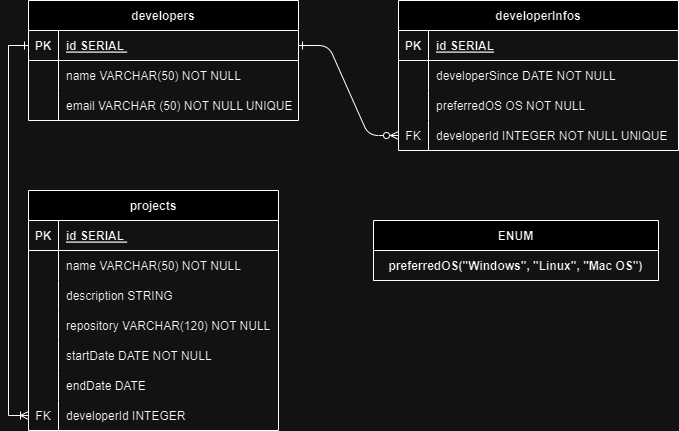

The diagram above was exported from draw.io. Its source (the exported page's mxGraphModel, read from the mxfile embedded in the PNG):
<mxGraphModel dx="1073" dy="586" grid="1" gridSize="10" guides="1" tooltips="1" connect="1" arrows="1" fold="1" page="1" pageScale="1" pageWidth="850" pageHeight="1100" math="0" shadow="0" extFonts="Permanent Marker^https://fonts.googleapis.com/css?family=Permanent+Marker">
  <root>
    <mxCell id="0" />
    <mxCell id="1" parent="0" />
    <mxCell id="C-vyLk0tnHw3VtMMgP7b-1" value="" style="edgeStyle=entityRelationEdgeStyle;endArrow=ERzeroToMany;startArrow=ERone;endFill=1;startFill=0;entryX=0;entryY=0.5;entryDx=0;entryDy=0;" parent="1" source="C-vyLk0tnHw3VtMMgP7b-24" target="94D9z5KTB07plVoY1Z9Q-8" edge="1">
      <mxGeometry width="100" height="100" relative="1" as="geometry">
        <mxPoint x="340" y="720" as="sourcePoint" />
        <mxPoint x="440" y="620" as="targetPoint" />
      </mxGeometry>
    </mxCell>
    <mxCell id="C-vyLk0tnHw3VtMMgP7b-2" value="developerInfos" style="shape=table;startSize=30;container=1;collapsible=1;childLayout=tableLayout;fixedRows=1;rowLines=0;fontStyle=1;align=center;resizeLast=1;" parent="1" vertex="1">
      <mxGeometry x="450" y="110" width="280" height="150" as="geometry" />
    </mxCell>
    <mxCell id="C-vyLk0tnHw3VtMMgP7b-3" value="" style="shape=partialRectangle;collapsible=0;dropTarget=0;pointerEvents=0;fillColor=none;points=[[0,0.5],[1,0.5]];portConstraint=eastwest;top=0;left=0;right=0;bottom=1;" parent="C-vyLk0tnHw3VtMMgP7b-2" vertex="1">
      <mxGeometry y="30" width="280" height="30" as="geometry" />
    </mxCell>
    <mxCell id="C-vyLk0tnHw3VtMMgP7b-4" value="PK" style="shape=partialRectangle;overflow=hidden;connectable=0;fillColor=none;top=0;left=0;bottom=0;right=0;fontStyle=1;" parent="C-vyLk0tnHw3VtMMgP7b-3" vertex="1">
      <mxGeometry width="30" height="30" as="geometry">
        <mxRectangle width="30" height="30" as="alternateBounds" />
      </mxGeometry>
    </mxCell>
    <mxCell id="C-vyLk0tnHw3VtMMgP7b-5" value="id SERIAL" style="shape=partialRectangle;overflow=hidden;connectable=0;fillColor=none;top=0;left=0;bottom=0;right=0;align=left;spacingLeft=6;fontStyle=5;" parent="C-vyLk0tnHw3VtMMgP7b-3" vertex="1">
      <mxGeometry x="30" width="250" height="30" as="geometry">
        <mxRectangle width="250" height="30" as="alternateBounds" />
      </mxGeometry>
    </mxCell>
    <mxCell id="C-vyLk0tnHw3VtMMgP7b-6" value="" style="shape=partialRectangle;collapsible=0;dropTarget=0;pointerEvents=0;fillColor=none;points=[[0,0.5],[1,0.5]];portConstraint=eastwest;top=0;left=0;right=0;bottom=0;" parent="C-vyLk0tnHw3VtMMgP7b-2" vertex="1">
      <mxGeometry y="60" width="280" height="30" as="geometry" />
    </mxCell>
    <mxCell id="C-vyLk0tnHw3VtMMgP7b-7" value="" style="shape=partialRectangle;overflow=hidden;connectable=0;fillColor=none;top=0;left=0;bottom=0;right=0;" parent="C-vyLk0tnHw3VtMMgP7b-6" vertex="1">
      <mxGeometry width="30" height="30" as="geometry">
        <mxRectangle width="30" height="30" as="alternateBounds" />
      </mxGeometry>
    </mxCell>
    <mxCell id="C-vyLk0tnHw3VtMMgP7b-8" value="developerSince DATE NOT NULL" style="shape=partialRectangle;overflow=hidden;connectable=0;fillColor=none;top=0;left=0;bottom=0;right=0;align=left;spacingLeft=6;" parent="C-vyLk0tnHw3VtMMgP7b-6" vertex="1">
      <mxGeometry x="30" width="250" height="30" as="geometry">
        <mxRectangle width="250" height="30" as="alternateBounds" />
      </mxGeometry>
    </mxCell>
    <mxCell id="C-vyLk0tnHw3VtMMgP7b-9" value="" style="shape=partialRectangle;collapsible=0;dropTarget=0;pointerEvents=0;fillColor=none;points=[[0,0.5],[1,0.5]];portConstraint=eastwest;top=0;left=0;right=0;bottom=0;" parent="C-vyLk0tnHw3VtMMgP7b-2" vertex="1">
      <mxGeometry y="90" width="280" height="30" as="geometry" />
    </mxCell>
    <mxCell id="C-vyLk0tnHw3VtMMgP7b-10" value="" style="shape=partialRectangle;overflow=hidden;connectable=0;fillColor=none;top=0;left=0;bottom=0;right=0;" parent="C-vyLk0tnHw3VtMMgP7b-9" vertex="1">
      <mxGeometry width="30" height="30" as="geometry">
        <mxRectangle width="30" height="30" as="alternateBounds" />
      </mxGeometry>
    </mxCell>
    <mxCell id="C-vyLk0tnHw3VtMMgP7b-11" value="preferredOS OS NOT NULL" style="shape=partialRectangle;overflow=hidden;connectable=0;fillColor=none;top=0;left=0;bottom=0;right=0;align=left;spacingLeft=6;" parent="C-vyLk0tnHw3VtMMgP7b-9" vertex="1">
      <mxGeometry x="30" width="250" height="30" as="geometry">
        <mxRectangle width="250" height="30" as="alternateBounds" />
      </mxGeometry>
    </mxCell>
    <mxCell id="94D9z5KTB07plVoY1Z9Q-8" style="shape=partialRectangle;collapsible=0;dropTarget=0;pointerEvents=0;fillColor=none;points=[[0,0.5],[1,0.5]];portConstraint=eastwest;top=0;left=0;right=0;bottom=0;" parent="C-vyLk0tnHw3VtMMgP7b-2" vertex="1">
      <mxGeometry y="120" width="280" height="30" as="geometry" />
    </mxCell>
    <mxCell id="94D9z5KTB07plVoY1Z9Q-9" value="FK" style="shape=partialRectangle;overflow=hidden;connectable=0;fillColor=none;top=0;left=0;bottom=0;right=0;" parent="94D9z5KTB07plVoY1Z9Q-8" vertex="1">
      <mxGeometry width="30" height="30" as="geometry">
        <mxRectangle width="30" height="30" as="alternateBounds" />
      </mxGeometry>
    </mxCell>
    <mxCell id="94D9z5KTB07plVoY1Z9Q-10" value="developerId INTEGER NOT NULL UNIQUE" style="shape=partialRectangle;overflow=hidden;connectable=0;fillColor=none;top=0;left=0;bottom=0;right=0;align=left;spacingLeft=6;" parent="94D9z5KTB07plVoY1Z9Q-8" vertex="1">
      <mxGeometry x="30" width="250" height="30" as="geometry">
        <mxRectangle width="250" height="30" as="alternateBounds" />
      </mxGeometry>
    </mxCell>
    <mxCell id="C-vyLk0tnHw3VtMMgP7b-13" value="projects" style="shape=table;startSize=30;container=1;collapsible=1;childLayout=tableLayout;fixedRows=1;rowLines=0;fontStyle=1;align=center;resizeLast=1;" parent="1" vertex="1">
      <mxGeometry x="80" y="300" width="250" height="240" as="geometry" />
    </mxCell>
    <mxCell id="C-vyLk0tnHw3VtMMgP7b-14" value="" style="shape=partialRectangle;collapsible=0;dropTarget=0;pointerEvents=0;fillColor=none;points=[[0,0.5],[1,0.5]];portConstraint=eastwest;top=0;left=0;right=0;bottom=1;" parent="C-vyLk0tnHw3VtMMgP7b-13" vertex="1">
      <mxGeometry y="30" width="250" height="30" as="geometry" />
    </mxCell>
    <mxCell id="C-vyLk0tnHw3VtMMgP7b-15" value="PK" style="shape=partialRectangle;overflow=hidden;connectable=0;fillColor=none;top=0;left=0;bottom=0;right=0;fontStyle=1;" parent="C-vyLk0tnHw3VtMMgP7b-14" vertex="1">
      <mxGeometry width="30" height="30" as="geometry">
        <mxRectangle width="30" height="30" as="alternateBounds" />
      </mxGeometry>
    </mxCell>
    <mxCell id="C-vyLk0tnHw3VtMMgP7b-16" value="id SERIAL " style="shape=partialRectangle;overflow=hidden;connectable=0;fillColor=none;top=0;left=0;bottom=0;right=0;align=left;spacingLeft=6;fontStyle=5;" parent="C-vyLk0tnHw3VtMMgP7b-14" vertex="1">
      <mxGeometry x="30" width="220" height="30" as="geometry">
        <mxRectangle width="220" height="30" as="alternateBounds" />
      </mxGeometry>
    </mxCell>
    <mxCell id="C-vyLk0tnHw3VtMMgP7b-17" value="" style="shape=partialRectangle;collapsible=0;dropTarget=0;pointerEvents=0;fillColor=none;points=[[0,0.5],[1,0.5]];portConstraint=eastwest;top=0;left=0;right=0;bottom=0;" parent="C-vyLk0tnHw3VtMMgP7b-13" vertex="1">
      <mxGeometry y="60" width="250" height="30" as="geometry" />
    </mxCell>
    <mxCell id="C-vyLk0tnHw3VtMMgP7b-18" value="" style="shape=partialRectangle;overflow=hidden;connectable=0;fillColor=none;top=0;left=0;bottom=0;right=0;" parent="C-vyLk0tnHw3VtMMgP7b-17" vertex="1">
      <mxGeometry width="30" height="30" as="geometry">
        <mxRectangle width="30" height="30" as="alternateBounds" />
      </mxGeometry>
    </mxCell>
    <mxCell id="C-vyLk0tnHw3VtMMgP7b-19" value="name VARCHAR(50) NOT NULL " style="shape=partialRectangle;overflow=hidden;connectable=0;fillColor=none;top=0;left=0;bottom=0;right=0;align=left;spacingLeft=6;" parent="C-vyLk0tnHw3VtMMgP7b-17" vertex="1">
      <mxGeometry x="30" width="220" height="30" as="geometry">
        <mxRectangle width="220" height="30" as="alternateBounds" />
      </mxGeometry>
    </mxCell>
    <mxCell id="C-vyLk0tnHw3VtMMgP7b-20" value="" style="shape=partialRectangle;collapsible=0;dropTarget=0;pointerEvents=0;fillColor=none;points=[[0,0.5],[1,0.5]];portConstraint=eastwest;top=0;left=0;right=0;bottom=0;" parent="C-vyLk0tnHw3VtMMgP7b-13" vertex="1">
      <mxGeometry y="90" width="250" height="30" as="geometry" />
    </mxCell>
    <mxCell id="C-vyLk0tnHw3VtMMgP7b-21" value="" style="shape=partialRectangle;overflow=hidden;connectable=0;fillColor=none;top=0;left=0;bottom=0;right=0;" parent="C-vyLk0tnHw3VtMMgP7b-20" vertex="1">
      <mxGeometry width="30" height="30" as="geometry">
        <mxRectangle width="30" height="30" as="alternateBounds" />
      </mxGeometry>
    </mxCell>
    <mxCell id="C-vyLk0tnHw3VtMMgP7b-22" value="description STRING" style="shape=partialRectangle;overflow=hidden;connectable=0;fillColor=none;top=0;left=0;bottom=0;right=0;align=left;spacingLeft=6;" parent="C-vyLk0tnHw3VtMMgP7b-20" vertex="1">
      <mxGeometry x="30" width="220" height="30" as="geometry">
        <mxRectangle width="220" height="30" as="alternateBounds" />
      </mxGeometry>
    </mxCell>
    <mxCell id="94D9z5KTB07plVoY1Z9Q-14" style="shape=partialRectangle;collapsible=0;dropTarget=0;pointerEvents=0;fillColor=none;points=[[0,0.5],[1,0.5]];portConstraint=eastwest;top=0;left=0;right=0;bottom=0;" parent="C-vyLk0tnHw3VtMMgP7b-13" vertex="1">
      <mxGeometry y="120" width="250" height="30" as="geometry" />
    </mxCell>
    <mxCell id="94D9z5KTB07plVoY1Z9Q-15" style="shape=partialRectangle;overflow=hidden;connectable=0;fillColor=none;top=0;left=0;bottom=0;right=0;" parent="94D9z5KTB07plVoY1Z9Q-14" vertex="1">
      <mxGeometry width="30" height="30" as="geometry">
        <mxRectangle width="30" height="30" as="alternateBounds" />
      </mxGeometry>
    </mxCell>
    <mxCell id="94D9z5KTB07plVoY1Z9Q-16" value="repository VARCHAR(120) NOT NULL" style="shape=partialRectangle;overflow=hidden;connectable=0;fillColor=none;top=0;left=0;bottom=0;right=0;align=left;spacingLeft=6;" parent="94D9z5KTB07plVoY1Z9Q-14" vertex="1">
      <mxGeometry x="30" width="220" height="30" as="geometry">
        <mxRectangle width="220" height="30" as="alternateBounds" />
      </mxGeometry>
    </mxCell>
    <mxCell id="94D9z5KTB07plVoY1Z9Q-17" style="shape=partialRectangle;collapsible=0;dropTarget=0;pointerEvents=0;fillColor=none;points=[[0,0.5],[1,0.5]];portConstraint=eastwest;top=0;left=0;right=0;bottom=0;" parent="C-vyLk0tnHw3VtMMgP7b-13" vertex="1">
      <mxGeometry y="150" width="250" height="30" as="geometry" />
    </mxCell>
    <mxCell id="94D9z5KTB07plVoY1Z9Q-18" style="shape=partialRectangle;overflow=hidden;connectable=0;fillColor=none;top=0;left=0;bottom=0;right=0;" parent="94D9z5KTB07plVoY1Z9Q-17" vertex="1">
      <mxGeometry width="30" height="30" as="geometry">
        <mxRectangle width="30" height="30" as="alternateBounds" />
      </mxGeometry>
    </mxCell>
    <mxCell id="94D9z5KTB07plVoY1Z9Q-19" value="startDate DATE NOT NULL" style="shape=partialRectangle;overflow=hidden;connectable=0;fillColor=none;top=0;left=0;bottom=0;right=0;align=left;spacingLeft=6;" parent="94D9z5KTB07plVoY1Z9Q-17" vertex="1">
      <mxGeometry x="30" width="220" height="30" as="geometry">
        <mxRectangle width="220" height="30" as="alternateBounds" />
      </mxGeometry>
    </mxCell>
    <mxCell id="94D9z5KTB07plVoY1Z9Q-20" style="shape=partialRectangle;collapsible=0;dropTarget=0;pointerEvents=0;fillColor=none;points=[[0,0.5],[1,0.5]];portConstraint=eastwest;top=0;left=0;right=0;bottom=0;" parent="C-vyLk0tnHw3VtMMgP7b-13" vertex="1">
      <mxGeometry y="180" width="250" height="30" as="geometry" />
    </mxCell>
    <mxCell id="94D9z5KTB07plVoY1Z9Q-21" style="shape=partialRectangle;overflow=hidden;connectable=0;fillColor=none;top=0;left=0;bottom=0;right=0;" parent="94D9z5KTB07plVoY1Z9Q-20" vertex="1">
      <mxGeometry width="30" height="30" as="geometry">
        <mxRectangle width="30" height="30" as="alternateBounds" />
      </mxGeometry>
    </mxCell>
    <mxCell id="94D9z5KTB07plVoY1Z9Q-22" value="endDate DATE" style="shape=partialRectangle;overflow=hidden;connectable=0;fillColor=none;top=0;left=0;bottom=0;right=0;align=left;spacingLeft=6;" parent="94D9z5KTB07plVoY1Z9Q-20" vertex="1">
      <mxGeometry x="30" width="220" height="30" as="geometry">
        <mxRectangle width="220" height="30" as="alternateBounds" />
      </mxGeometry>
    </mxCell>
    <mxCell id="94D9z5KTB07plVoY1Z9Q-23" style="shape=partialRectangle;collapsible=0;dropTarget=0;pointerEvents=0;fillColor=none;points=[[0,0.5],[1,0.5]];portConstraint=eastwest;top=0;left=0;right=0;bottom=0;" parent="C-vyLk0tnHw3VtMMgP7b-13" vertex="1">
      <mxGeometry y="210" width="250" height="30" as="geometry" />
    </mxCell>
    <mxCell id="94D9z5KTB07plVoY1Z9Q-24" value="FK" style="shape=partialRectangle;overflow=hidden;connectable=0;fillColor=none;top=0;left=0;bottom=0;right=0;" parent="94D9z5KTB07plVoY1Z9Q-23" vertex="1">
      <mxGeometry width="30" height="30" as="geometry">
        <mxRectangle width="30" height="30" as="alternateBounds" />
      </mxGeometry>
    </mxCell>
    <mxCell id="94D9z5KTB07plVoY1Z9Q-25" value="developerId INTEGER" style="shape=partialRectangle;overflow=hidden;connectable=0;fillColor=none;top=0;left=0;bottom=0;right=0;align=left;spacingLeft=6;" parent="94D9z5KTB07plVoY1Z9Q-23" vertex="1">
      <mxGeometry x="30" width="220" height="30" as="geometry">
        <mxRectangle width="220" height="30" as="alternateBounds" />
      </mxGeometry>
    </mxCell>
    <mxCell id="C-vyLk0tnHw3VtMMgP7b-23" value="developers" style="shape=table;startSize=30;container=1;collapsible=1;childLayout=tableLayout;fixedRows=1;rowLines=0;fontStyle=1;align=center;resizeLast=1;" parent="1" vertex="1">
      <mxGeometry x="80" y="110" width="270" height="120" as="geometry" />
    </mxCell>
    <mxCell id="C-vyLk0tnHw3VtMMgP7b-24" value="" style="shape=partialRectangle;collapsible=0;dropTarget=0;pointerEvents=0;fillColor=none;points=[[0,0.5],[1,0.5]];portConstraint=eastwest;top=0;left=0;right=0;bottom=1;" parent="C-vyLk0tnHw3VtMMgP7b-23" vertex="1">
      <mxGeometry y="30" width="270" height="30" as="geometry" />
    </mxCell>
    <mxCell id="C-vyLk0tnHw3VtMMgP7b-25" value="PK" style="shape=partialRectangle;overflow=hidden;connectable=0;fillColor=none;top=0;left=0;bottom=0;right=0;fontStyle=1;" parent="C-vyLk0tnHw3VtMMgP7b-24" vertex="1">
      <mxGeometry width="30" height="30" as="geometry">
        <mxRectangle width="30" height="30" as="alternateBounds" />
      </mxGeometry>
    </mxCell>
    <mxCell id="C-vyLk0tnHw3VtMMgP7b-26" value="id SERIAL " style="shape=partialRectangle;overflow=hidden;connectable=0;fillColor=none;top=0;left=0;bottom=0;right=0;align=left;spacingLeft=6;fontStyle=5;" parent="C-vyLk0tnHw3VtMMgP7b-24" vertex="1">
      <mxGeometry x="30" width="240" height="30" as="geometry">
        <mxRectangle width="240" height="30" as="alternateBounds" />
      </mxGeometry>
    </mxCell>
    <mxCell id="C-vyLk0tnHw3VtMMgP7b-27" value="" style="shape=partialRectangle;collapsible=0;dropTarget=0;pointerEvents=0;fillColor=none;points=[[0,0.5],[1,0.5]];portConstraint=eastwest;top=0;left=0;right=0;bottom=0;" parent="C-vyLk0tnHw3VtMMgP7b-23" vertex="1">
      <mxGeometry y="60" width="270" height="30" as="geometry" />
    </mxCell>
    <mxCell id="C-vyLk0tnHw3VtMMgP7b-28" value="" style="shape=partialRectangle;overflow=hidden;connectable=0;fillColor=none;top=0;left=0;bottom=0;right=0;" parent="C-vyLk0tnHw3VtMMgP7b-27" vertex="1">
      <mxGeometry width="30" height="30" as="geometry">
        <mxRectangle width="30" height="30" as="alternateBounds" />
      </mxGeometry>
    </mxCell>
    <mxCell id="C-vyLk0tnHw3VtMMgP7b-29" value="name VARCHAR(50) NOT NULL " style="shape=partialRectangle;overflow=hidden;connectable=0;fillColor=none;top=0;left=0;bottom=0;right=0;align=left;spacingLeft=6;" parent="C-vyLk0tnHw3VtMMgP7b-27" vertex="1">
      <mxGeometry x="30" width="240" height="30" as="geometry">
        <mxRectangle width="240" height="30" as="alternateBounds" />
      </mxGeometry>
    </mxCell>
    <mxCell id="94D9z5KTB07plVoY1Z9Q-4" style="shape=partialRectangle;collapsible=0;dropTarget=0;pointerEvents=0;fillColor=none;points=[[0,0.5],[1,0.5]];portConstraint=eastwest;top=0;left=0;right=0;bottom=0;" parent="C-vyLk0tnHw3VtMMgP7b-23" vertex="1">
      <mxGeometry y="90" width="270" height="30" as="geometry" />
    </mxCell>
    <mxCell id="94D9z5KTB07plVoY1Z9Q-5" style="shape=partialRectangle;overflow=hidden;connectable=0;fillColor=none;top=0;left=0;bottom=0;right=0;" parent="94D9z5KTB07plVoY1Z9Q-4" vertex="1">
      <mxGeometry width="30" height="30" as="geometry">
        <mxRectangle width="30" height="30" as="alternateBounds" />
      </mxGeometry>
    </mxCell>
    <mxCell id="94D9z5KTB07plVoY1Z9Q-6" value="email VARCHAR (50) NOT NULL UNIQUE" style="shape=partialRectangle;overflow=hidden;connectable=0;fillColor=none;top=0;left=0;bottom=0;right=0;align=left;spacingLeft=6;" parent="94D9z5KTB07plVoY1Z9Q-4" vertex="1">
      <mxGeometry x="30" width="240" height="30" as="geometry">
        <mxRectangle width="240" height="30" as="alternateBounds" />
      </mxGeometry>
    </mxCell>
    <mxCell id="I628gCv6Z8gnbnTbCmmw-6" style="edgeStyle=orthogonalEdgeStyle;rounded=0;orthogonalLoop=1;jettySize=auto;html=1;exitX=0;exitY=0.5;exitDx=0;exitDy=0;entryX=0;entryY=0.5;entryDx=0;entryDy=0;endArrow=ERoneToMany;endFill=0;startArrow=ERone;startFill=0;" parent="1" source="C-vyLk0tnHw3VtMMgP7b-24" target="94D9z5KTB07plVoY1Z9Q-23" edge="1">
      <mxGeometry relative="1" as="geometry">
        <mxPoint x="40" y="540" as="targetPoint" />
      </mxGeometry>
    </mxCell>
    <mxCell id="fcpwgbyv2cGZEFU0bBm_-2" value="ENUM" style="shape=table;startSize=30;container=1;collapsible=1;childLayout=tableLayout;fixedRows=1;rowLines=0;fontStyle=1;align=center;resizeLast=1;" parent="1" vertex="1">
      <mxGeometry x="425" y="330" width="285" height="60" as="geometry" />
    </mxCell>
    <mxCell id="fcpwgbyv2cGZEFU0bBm_-3" value="" style="shape=partialRectangle;collapsible=0;dropTarget=0;pointerEvents=0;fillColor=none;points=[[0,0.5],[1,0.5]];portConstraint=eastwest;top=0;left=0;right=0;bottom=1;" parent="fcpwgbyv2cGZEFU0bBm_-2" vertex="1">
      <mxGeometry y="30" width="285" height="30" as="geometry" />
    </mxCell>
    <mxCell id="fcpwgbyv2cGZEFU0bBm_-4" value="preferredOS(&quot;Windows&quot;, &quot;Linux&quot;, &quot;Mac OS&quot;)" style="shape=partialRectangle;overflow=hidden;connectable=0;fillColor=none;top=0;left=0;bottom=0;right=0;fontStyle=1;" parent="fcpwgbyv2cGZEFU0bBm_-3" vertex="1">
      <mxGeometry width="285" height="30" as="geometry">
        <mxRectangle width="285" height="30" as="alternateBounds" />
      </mxGeometry>
    </mxCell>
  </root>
</mxGraphModel>